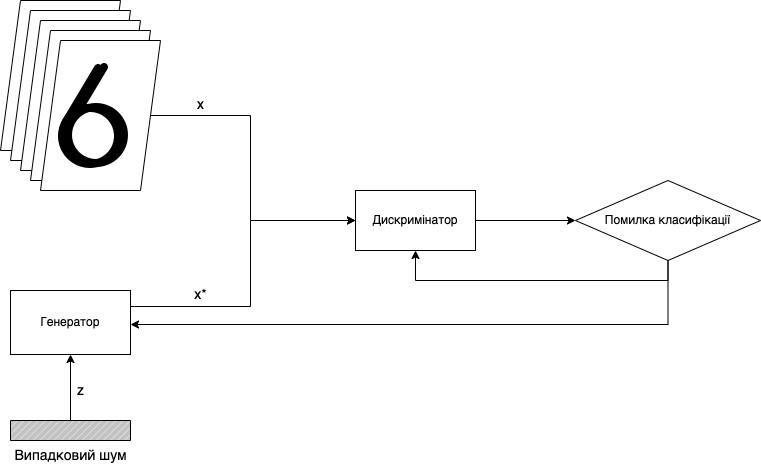

The diagram above was exported from draw.io. Its source (the exported page's mxGraphModel, read from the mxfile embedded in the PNG):
<mxGraphModel dx="946" dy="614" grid="1" gridSize="10" guides="1" tooltips="1" connect="1" arrows="1" fold="1" page="1" pageScale="1" pageWidth="1169" pageHeight="827" math="0" shadow="0">
  <root>
    <mxCell id="0" />
    <mxCell id="1" parent="0" />
    <mxCell id="AyLGXohNKq6y3MIWk1mL-1" value="" style="shape=parallelogram;perimeter=parallelogramPerimeter;whiteSpace=wrap;html=1;fixedSize=1;" vertex="1" parent="1">
      <mxGeometry x="110" y="60" width="120" height="150" as="geometry" />
    </mxCell>
    <mxCell id="AyLGXohNKq6y3MIWk1mL-2" value="" style="shape=parallelogram;perimeter=parallelogramPerimeter;whiteSpace=wrap;html=1;fixedSize=1;" vertex="1" parent="1">
      <mxGeometry x="120" y="70" width="120" height="150" as="geometry" />
    </mxCell>
    <mxCell id="AyLGXohNKq6y3MIWk1mL-3" value="" style="shape=parallelogram;perimeter=parallelogramPerimeter;whiteSpace=wrap;html=1;fixedSize=1;" vertex="1" parent="1">
      <mxGeometry x="130" y="80" width="120" height="150" as="geometry" />
    </mxCell>
    <mxCell id="AyLGXohNKq6y3MIWk1mL-4" value="" style="shape=parallelogram;perimeter=parallelogramPerimeter;whiteSpace=wrap;html=1;fixedSize=1;" vertex="1" parent="1">
      <mxGeometry x="140" y="90" width="120" height="150" as="geometry" />
    </mxCell>
    <mxCell id="AyLGXohNKq6y3MIWk1mL-7" value="" style="edgeStyle=orthogonalEdgeStyle;rounded=0;orthogonalLoop=1;jettySize=auto;html=1;" edge="1" parent="1" source="AyLGXohNKq6y3MIWk1mL-5" target="AyLGXohNKq6y3MIWk1mL-6">
      <mxGeometry relative="1" as="geometry">
        <Array as="points">
          <mxPoint x="360" y="175" />
          <mxPoint x="360" y="280" />
        </Array>
      </mxGeometry>
    </mxCell>
    <mxCell id="AyLGXohNKq6y3MIWk1mL-5" value="" style="shape=parallelogram;perimeter=parallelogramPerimeter;whiteSpace=wrap;html=1;fixedSize=1;strokeColor=#000000;" vertex="1" parent="1">
      <mxGeometry x="150" y="100" width="120" height="150" as="geometry" />
    </mxCell>
    <mxCell id="AyLGXohNKq6y3MIWk1mL-12" value="" style="edgeStyle=orthogonalEdgeStyle;rounded=0;orthogonalLoop=1;jettySize=auto;html=1;" edge="1" parent="1" source="AyLGXohNKq6y3MIWk1mL-6" target="AyLGXohNKq6y3MIWk1mL-11">
      <mxGeometry relative="1" as="geometry" />
    </mxCell>
    <mxCell id="AyLGXohNKq6y3MIWk1mL-6" value="Дискримінатор" style="whiteSpace=wrap;html=1;" vertex="1" parent="1">
      <mxGeometry x="465" y="250" width="120" height="60" as="geometry" />
    </mxCell>
    <mxCell id="AyLGXohNKq6y3MIWk1mL-9" style="edgeStyle=orthogonalEdgeStyle;rounded=0;orthogonalLoop=1;jettySize=auto;html=1;entryX=0;entryY=0.5;entryDx=0;entryDy=0;exitX=1;exitY=0.25;exitDx=0;exitDy=0;" edge="1" parent="1" source="AyLGXohNKq6y3MIWk1mL-8" target="AyLGXohNKq6y3MIWk1mL-6">
      <mxGeometry relative="1" as="geometry">
        <Array as="points">
          <mxPoint x="360" y="366" />
          <mxPoint x="360" y="280" />
        </Array>
      </mxGeometry>
    </mxCell>
    <mxCell id="AyLGXohNKq6y3MIWk1mL-8" value="Генератор" style="whiteSpace=wrap;html=1;" vertex="1" parent="1">
      <mxGeometry x="120" y="350" width="120" height="64" as="geometry" />
    </mxCell>
    <mxCell id="AyLGXohNKq6y3MIWk1mL-13" style="edgeStyle=orthogonalEdgeStyle;rounded=0;orthogonalLoop=1;jettySize=auto;html=1;entryX=0.5;entryY=1;entryDx=0;entryDy=0;" edge="1" parent="1" source="AyLGXohNKq6y3MIWk1mL-11" target="AyLGXohNKq6y3MIWk1mL-6">
      <mxGeometry relative="1" as="geometry">
        <Array as="points">
          <mxPoint x="778" y="340" />
          <mxPoint x="525" y="340" />
        </Array>
      </mxGeometry>
    </mxCell>
    <mxCell id="AyLGXohNKq6y3MIWk1mL-14" style="edgeStyle=orthogonalEdgeStyle;rounded=0;orthogonalLoop=1;jettySize=auto;html=1;" edge="1" parent="1" source="AyLGXohNKq6y3MIWk1mL-11">
      <mxGeometry relative="1" as="geometry">
        <mxPoint x="240" y="384" as="targetPoint" />
        <Array as="points">
          <mxPoint x="778" y="384" />
          <mxPoint x="240" y="384" />
        </Array>
      </mxGeometry>
    </mxCell>
    <mxCell id="AyLGXohNKq6y3MIWk1mL-11" value="Помилка класифікації" style="rhombus;whiteSpace=wrap;html=1;" vertex="1" parent="1">
      <mxGeometry x="685" y="240" width="185" height="80" as="geometry" />
    </mxCell>
    <mxCell id="AyLGXohNKq6y3MIWk1mL-17" value="" style="shape=image;html=1;verticalAlign=top;verticalLabelPosition=bottom;labelBackgroundColor=#ffffff;imageAspect=0;aspect=fixed;image=https://cdn0.iconfinder.com/data/icons/phosphor-fill-vol-3/256/number-six-fill-128.png;fontSize=72;strokeColor=#000000;" vertex="1" parent="1">
      <mxGeometry x="142" y="111" width="128" height="128" as="geometry" />
    </mxCell>
    <mxCell id="AyLGXohNKq6y3MIWk1mL-18" value="" style="shape=image;html=1;verticalAlign=top;verticalLabelPosition=bottom;labelBackgroundColor=#ffffff;imageAspect=0;aspect=fixed;image=https://cdn0.iconfinder.com/data/icons/phosphor-bold-vol-3-1/256/number-six-duotone-128.png;fontSize=72;strokeColor=#000000;" vertex="1" parent="1">
      <mxGeometry x="136" y="112" width="128" height="128" as="geometry" />
    </mxCell>
    <mxCell id="AyLGXohNKq6y3MIWk1mL-19" value="&lt;font&gt;&lt;font style=&quot;font-size: 14px&quot;&gt;x&lt;/font&gt;&lt;br&gt;&lt;/font&gt;" style="text;html=1;align=center;verticalAlign=middle;resizable=0;points=[];autosize=1;strokeColor=none;fillColor=none;fontSize=72;" vertex="1" parent="1">
      <mxGeometry x="300" y="90" width="20" height="110" as="geometry" />
    </mxCell>
    <mxCell id="AyLGXohNKq6y3MIWk1mL-20" value="&lt;font&gt;&lt;font style=&quot;font-size: 14px&quot;&gt;x*&lt;/font&gt;&lt;br&gt;&lt;/font&gt;" style="text;html=1;align=center;verticalAlign=middle;resizable=0;points=[];autosize=1;strokeColor=none;fillColor=none;fontSize=72;" vertex="1" parent="1">
      <mxGeometry x="295" y="280" width="30" height="110" as="geometry" />
    </mxCell>
    <mxCell id="AyLGXohNKq6y3MIWk1mL-23" style="edgeStyle=orthogonalEdgeStyle;rounded=0;orthogonalLoop=1;jettySize=auto;html=1;entryX=0.5;entryY=1;entryDx=0;entryDy=0;fontSize=14;" edge="1" parent="1" source="AyLGXohNKq6y3MIWk1mL-22" target="AyLGXohNKq6y3MIWk1mL-8">
      <mxGeometry relative="1" as="geometry" />
    </mxCell>
    <mxCell id="AyLGXohNKq6y3MIWk1mL-22" value="Випадковий шум" style="verticalLabelPosition=bottom;verticalAlign=top;html=1;shape=mxgraph.basic.patternFillRect;fillStyle=diag;step=5;fillStrokeWidth=0.2;fillStrokeColor=#dddddd;fontSize=14;strokeColor=#000000;fillColor=#C2C2C2;" vertex="1" parent="1">
      <mxGeometry x="120" y="480" width="120" height="20" as="geometry" />
    </mxCell>
    <mxCell id="AyLGXohNKq6y3MIWk1mL-24" value="z" style="text;html=1;align=center;verticalAlign=middle;resizable=0;points=[];autosize=1;strokeColor=none;fillColor=none;fontSize=14;" vertex="1" parent="1">
      <mxGeometry x="180" y="440" width="20" height="20" as="geometry" />
    </mxCell>
  </root>
</mxGraphModel>